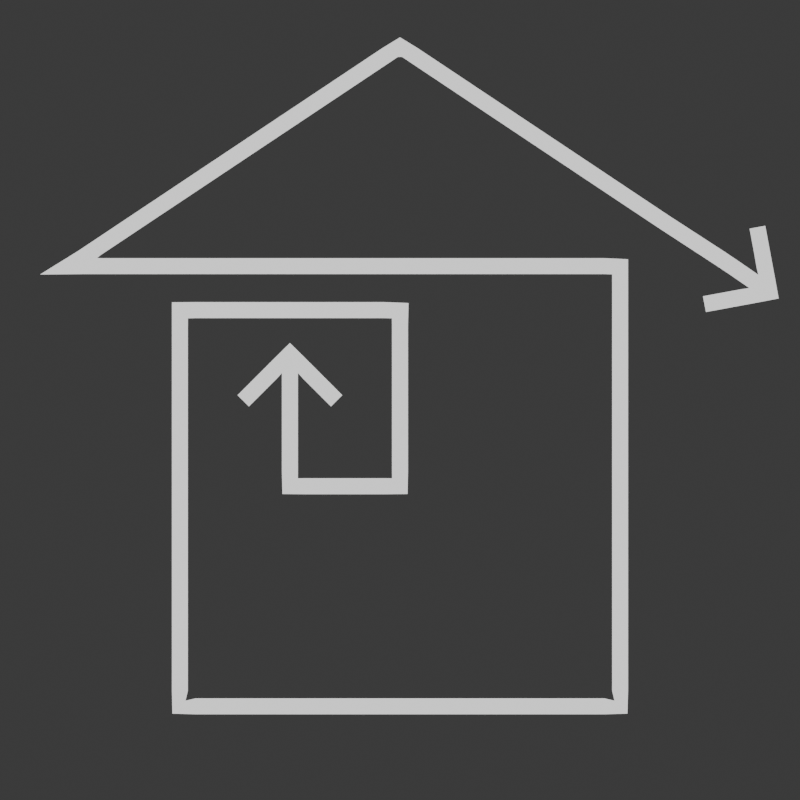 # Source: logo.blend  (saved by Blender 4.1.24; exported with 4.5.12 LTS)
import bpy
from mathutils import Matrix  # noqa: F401  (used for matrix-valued properties, if any)

bpy.ops.wm.read_factory_settings(use_empty=True)
scene = bpy.context.scene
scene.name = 'Scene'

# ---- collections
col_collection = bpy.data.collections.new('Collection'); scene.collection.children.link(col_collection)

# ---- materials (node trees are filled in below, after node groups)
mat_material_001 = bpy.data.materials.new('Material.001')
mat_material_001.use_transparent_shadow = False

# ---- material node trees
mat_material_001.use_nodes = True; mat_material_001.node_tree.nodes.clear()
_N = mat_material_001.node_tree.nodes; _L = mat_material_001.node_tree.links
n0 = _N.new('ShaderNodeBsdfPrincipled'); n0.name = 'Principled BSDF'; n0.location = (10, 300)
n0.inputs[0].default_value = (1.0, 1.0, 1.0, 1.0)
n1 = _N.new('ShaderNodeOutputMaterial'); n1.name = 'Material Output'; n1.location = (300, 300)
n2 = _N.new('ShaderNodeRGB'); n2.name = 'RGB'; n2.location = (-240, 217)
n2.outputs[0].default_value = (1.0, 1.0, 1.0, 1.0)
_L.new(n2.outputs[0], n1.inputs[0])
n1.is_active_output = True

# ---- world
world_world = bpy.data.worlds.new('World'); scene.world = world_world
world_world.use_nodes = True; world_world.node_tree.nodes.clear()
_N = world_world.node_tree.nodes; _L = world_world.node_tree.links
n0 = _N.new('ShaderNodeOutputWorld'); n0.name = 'World Output'; n0.location = (300, 300)
n1 = _N.new('ShaderNodeBackground'); n1.name = 'Background'; n1.location = (10, 300)
n1.inputs[0].default_value = (0.05088, 0.05088, 0.05088, 1.0)
_L.new(n1.outputs[0], n0.inputs[0])
n0.is_active_output = True
world_world.color = (0.05088, 0.05088, 0.05088)
world_world.use_sun_shadow = False
world_world.sun_shadow_jitter_overblur = 0.0

# ---- cameras
cam_camera = bpy.data.cameras.new('Camera')
cam_camera.type = 'ORTHO'
cam_camera.clip_end = 100.0
cam_camera.ortho_scale = 3.634

# ---- lights
light_light = bpy.data.lights.new('Light', 'POINT')
light_light.transmission_factor = 0.0
light_light.energy = 1000.0
light_light.shadow_soft_size = 0.4
light_light.shadow_maximum_resolution = 0.006
light_light.use_absolute_resolution = True

# ---- meshes
me_plane = bpy.data.meshes.new('Plane')
me_plane.from_pydata([(9.313e-09, 2.039, 0.03635), (-0.01008, 1.95, 0.03635), (0.01008, 1.95, 0.03635), (-1.635, 0.9616, 0.03635), (-1.465, 1.011, 0.03635), (0.9637, 0.9624, 0.03635), (1.036, 1.031, 0.03635), (0.9743, -0.9743, 0.03635), (1.033, -1.033, 0.03635), (-0.9743, -0.9743, 0.03635), (-1.034, -1.033, 0.03635), (-0.9633, 0.7627, 0.03635), (-1.036, 0.8356, 0.03635), (-0.03673, 0.7627, 0.03635), (0.03862, 0.832, 0.03635), (-0.036, 0.03606, 0.03635), (0.03423, -0.03544, 0.03635), (-0.464, 0.03606, 0.03635), (-0.5342, -0.03544, 0.03635), (-0.7378, 0.4136, 0.03635), (-0.6864, 0.3622, 0.03635), (-0.3136, 0.3622, 0.03635), (-0.2622, 0.4136, 0.03635), (-1.46, 1.07, 0.03635), (-1.4, 1.11, 0.03635), (-1.36, 1.05, 0.03635), (-1.34, 1.15, 0.03635), (-1.3, 1.09, 0.03635), (-1.28, 1.19, 0.03635), (-1.24, 1.13, 0.03635), (-1.22, 1.23, 0.03635), (-1.18, 1.17, 0.03635), (-1.16, 1.27, 0.03635), (-1.12, 1.21, 0.03635), (-1.1, 1.31, 0.03635), (-1.06, 1.25, 0.03635), (-1.04, 1.35, 0.03635), (-0.9998, 1.29, 0.03635), (-0.9802, 1.39, 0.03635), (-0.9398, 1.33, 0.03635), (-0.9202, 1.43, 0.03635), (-0.8798, 1.37, 0.03635), (-0.8602, 1.47, 0.03635), (-0.8198, 1.41, 0.03635), (-0.8002, 1.51, 0.03635), (-0.7598, 1.45, 0.03635), (-0.7402, 1.55, 0.03635), (-0.6998, 1.49, 0.03635), (-0.6802, 1.59, 0.03635), (-0.6398, 1.53, 0.03635), (-0.6202, 1.63, 0.03635), (-0.5798, 1.57, 0.03635), (-0.5602, 1.67, 0.03635), (-0.5198, 1.61, 0.03635), (-0.5002, 1.71, 0.03635), (-0.4598, 1.65, 0.03635), (-0.4402, 1.75, 0.03635), (-0.3998, 1.69, 0.03635), (-0.3802, 1.79, 0.03635), (-0.3398, 1.73, 0.03635), (-0.3202, 1.83, 0.03635), (-0.2798, 1.77, 0.03635), (-0.2602, 1.87, 0.03635), (-0.2198, 1.81, 0.03635), (-0.2002, 1.91, 0.03635), (-0.1598, 1.85, 0.03635), (-0.1402, 1.95, 0.03635), (-0.09983, 1.89, 0.03635), (-0.08017, 1.99, 0.03635), (-0.03983, 1.93, 0.03635), (0.9286, 0.9636, 0.03635), (0.9286, 1.036, 0.03635), (0.8571, 0.9636, 0.03635), (0.8571, 1.036, 0.03635), (0.7857, 0.9636, 0.03635), (0.7857, 1.036, 0.03635), (0.7143, 0.9636, 0.03635), (0.7143, 1.036, 0.03635), (0.6429, 0.9636, 0.03635), (0.6429, 1.036, 0.03635), (0.5714, 0.9636, 0.03635), (0.5714, 1.036, 0.03635), (0.5, 0.9636, 0.03635), (0.5, 1.036, 0.03635), (0.4286, 0.9636, 0.03635), (0.4286, 1.036, 0.03635), (0.3571, 0.9636, 0.03635), (0.3571, 1.036, 0.03635), (0.2857, 0.9636, 0.03635), (0.2857, 1.036, 0.03635), (0.2143, 0.9636, 0.03635), (0.2143, 1.036, 0.03635), (0.1429, 0.9636, 0.03635), (0.1429, 1.036, 0.03635), (0.07143, 0.9636, 0.03635), (0.07143, 1.036, 0.03635), (0.0, 0.9636, 0.03635), (0.0, 1.036, 0.03635), (-0.07143, 0.9636, 0.03635), (-0.07143, 1.036, 0.03635), (-0.1429, 0.9636, 0.03635), (-0.1429, 1.036, 0.03635), (-0.2143, 0.9636, 0.03635), (-0.2143, 1.036, 0.03635), (-0.2857, 0.9636, 0.03635), (-0.2857, 1.036, 0.03635), (-0.3571, 0.9636, 0.03635), (-0.3571, 1.036, 0.03635), (-0.4286, 0.9636, 0.03635), (-0.4286, 1.036, 0.03635), (-0.5, 0.9636, 0.03635), (-0.5, 1.036, 0.03635), (-0.5714, 0.9636, 0.03635), (-0.5714, 1.036, 0.03635), (-0.6429, 0.9636, 0.03635), (-0.6429, 1.036, 0.03635), (-0.7143, 0.9636, 0.03635), (-0.7143, 1.036, 0.03635), (-0.7857, 0.9636, 0.03635), (-0.7857, 1.036, 0.03635), (-0.8571, 0.9636, 0.03635), (-0.8571, 1.036, 0.03635), (-0.9286, 0.9636, 0.03635), (-0.9286, 1.036, 0.03635), (-1.0, 0.9636, 0.03635), (-1.0, 1.036, 0.03635), (-1.071, 0.9636, 0.03635), (-1.071, 1.036, 0.03635), (-1.143, 0.9636, 0.03635), (-1.143, 1.036, 0.03635), (-1.214, 0.9636, 0.03635), (-1.214, 1.036, 0.03635), (-1.286, 0.9636, 0.03635), (-1.286, 1.036, 0.03635), (-1.357, 0.9636, 0.03635), (-1.357, 1.036, 0.03635), (-1.429, 0.9636, 0.03635), (-1.376, 1.037, 0.03635), (0.03983, 1.93, 0.03635), (0.08017, 1.99, 0.03635), (0.09983, 1.89, 0.03635), (0.1402, 1.95, 0.03635), (0.1598, 1.85, 0.03635), (0.2002, 1.91, 0.03635), (0.2198, 1.81, 0.03635), (0.2602, 1.87, 0.03635), (0.2798, 1.77, 0.03635), (0.3202, 1.83, 0.03635), (0.3398, 1.73, 0.03635), (0.3802, 1.79, 0.03635), (0.3998, 1.69, 0.03635), (0.4402, 1.75, 0.03635), (0.4598, 1.65, 0.03635), (0.5002, 1.71, 0.03635), (0.5198, 1.61, 0.03635), (0.5602, 1.67, 0.03635), (0.5798, 1.57, 0.03635), (0.6202, 1.63, 0.03635), (0.6398, 1.53, 0.03635), (0.6802, 1.59, 0.03635), (0.6998, 1.49, 0.03635), (0.7402, 1.55, 0.03635), (0.7598, 1.45, 0.03635), (0.8002, 1.51, 0.03635), (0.8198, 1.41, 0.03635), (0.8602, 1.47, 0.03635), (0.8798, 1.37, 0.03635), (0.9202, 1.43, 0.03635), (0.9398, 1.33, 0.03635), (0.9802, 1.39, 0.03635), (0.9998, 1.29, 0.03635), (1.04, 1.35, 0.03635), (1.06, 1.25, 0.03635), (1.1, 1.31, 0.03635), (1.12, 1.21, 0.03635), (1.16, 1.27, 0.03635), (1.18, 1.17, 0.03635), (1.22, 1.23, 0.03635), (1.436, 1.003, 0.03635), (1.476, 1.064, 0.03635), (0.9636, -0.9286, 0.03635), (1.036, -0.9286, 0.03635), (0.9636, -0.8571, 0.03635), (1.036, -0.8571, 0.03635), (0.9636, -0.7857, 0.03635), (1.036, -0.7857, 0.03635), (0.9636, -0.7143, 0.03635), (1.036, -0.7143, 0.03635), (0.9636, -0.6429, 0.03635), (1.036, -0.6429, 0.03635), (0.9636, -0.5714, 0.03635), (1.036, -0.5714, 0.03635), (0.9636, -0.5, 0.03635), (1.036, -0.5, 0.03635), (0.9636, -0.4286, 0.03635), (1.036, -0.4286, 0.03635), (0.9636, -0.3571, 0.03635), (1.036, -0.3571, 0.03635), (0.9636, -0.2857, 0.03635), (1.036, -0.2857, 0.03635), (0.9636, -0.2143, 0.03635), (1.036, -0.2143, 0.03635), (0.9636, -0.1429, 0.03635), (1.036, -0.1429, 0.03635), (0.9636, -0.07143, 0.03635), (1.036, -0.07143, 0.03635), (0.9636, -2.745e-09, 0.03635), (1.036, 2.745e-09, 0.03635), (0.9636, 0.07143, 0.03635), (1.036, 0.07143, 0.03635), (0.9636, 0.1429, 0.03635), (1.036, 0.1429, 0.03635), (0.9636, 0.2143, 0.03635), (1.036, 0.2143, 0.03635), (0.9636, 0.2857, 0.03635), (1.036, 0.2857, 0.03635), (0.9636, 0.3571, 0.03635), (1.036, 0.3571, 0.03635), (0.9636, 0.4286, 0.03635), (1.036, 0.4286, 0.03635), (0.9636, 0.5, 0.03635), (1.036, 0.5, 0.03635), (0.9636, 0.5714, 0.03635), (1.036, 0.5714, 0.03635), (0.9636, 0.6429, 0.03635), (1.036, 0.6429, 0.03635), (0.9636, 0.7143, 0.03635), (1.036, 0.7143, 0.03635), (0.9636, 0.7857, 0.03635), (1.036, 0.7857, 0.03635), (0.9636, 0.8571, 0.03635), (1.036, 0.8571, 0.03635), (0.9636, 0.9286, 0.03635), (1.036, 0.9286, 0.03635), (-0.9286, -0.9636, 0.03635), (-0.9286, -1.036, 0.03635), (-0.8571, -0.9636, 0.03635), (-0.8571, -1.036, 0.03635), (-0.7857, -0.9636, 0.03635), (-0.7857, -1.036, 0.03635), (-0.7143, -0.9636, 0.03635), (-0.7143, -1.036, 0.03635), (-0.6429, -0.9636, 0.03635), (-0.6429, -1.036, 0.03635), (-0.5714, -0.9636, 0.03635), (-0.5714, -1.036, 0.03635), (-0.5, -0.9636, 0.03635), (-0.5, -1.036, 0.03635), (-0.4286, -0.9636, 0.03635), (-0.4286, -1.036, 0.03635), (-0.3571, -0.9636, 0.03635), (-0.3571, -1.036, 0.03635), (-0.2857, -0.9636, 0.03635), (-0.2857, -1.036, 0.03635), (-0.2143, -0.9636, 0.03635), (-0.2143, -1.036, 0.03635), (-0.1429, -0.9636, 0.03635), (-0.1429, -1.036, 0.03635), (-0.07143, -0.9636, 0.03635), (-0.07143, -1.036, 0.03635), (-5.489e-09, -0.9636, 0.03635), (5.489e-09, -1.036, 0.03635), (0.07143, -0.9636, 0.03635), (0.07143, -1.036, 0.03635), (0.1429, -0.9636, 0.03635), (0.1429, -1.036, 0.03635), (0.2143, -0.9636, 0.03635), (0.2143, -1.036, 0.03635), (0.2857, -0.9636, 0.03635), (0.2857, -1.036, 0.03635), (0.3571, -0.9636, 0.03635), (0.3571, -1.036, 0.03635), (0.4286, -0.9636, 0.03635), (0.4286, -1.036, 0.03635), (0.5, -0.9636, 0.03635), (0.5, -1.036, 0.03635), (0.5714, -0.9636, 0.03635), (0.5714, -1.036, 0.03635), (0.6429, -0.9636, 0.03635), (0.6429, -1.036, 0.03635), (0.7143, -0.9636, 0.03635), (0.7143, -1.036, 0.03635), (0.7857, -0.9636, 0.03635), (0.7857, -1.036, 0.03635), (0.8571, -0.9636, 0.03635), (0.8571, -1.036, 0.03635), (0.9286, -0.9636, 0.03635), (0.9286, -1.036, 0.03635), (-0.9636, 0.728, 0.03635), (-1.036, 0.728, 0.03635), (-0.9636, 0.656, 0.03635), (-1.036, 0.656, 0.03635), (-0.9636, 0.584, 0.03635), (-1.036, 0.584, 0.03635), (-0.9636, 0.512, 0.03635), (-1.036, 0.512, 0.03635), (-0.9636, 0.44, 0.03635), (-1.036, 0.44, 0.03635), (-0.9636, 0.368, 0.03635), (-1.036, 0.368, 0.03635), (-0.9636, 0.296, 0.03635), (-1.036, 0.296, 0.03635), (-0.9636, 0.224, 0.03635), (-1.036, 0.224, 0.03635), (-0.9636, 0.152, 0.03635), (-1.036, 0.152, 0.03635), (-0.9636, 0.08, 0.03635), (-1.036, 0.08, 0.03635), (-0.9636, 0.008, 0.03635), (-1.036, 0.008, 0.03635), (-0.9636, -0.064, 0.03635), (-1.036, -0.064, 0.03635), (-0.9636, -0.136, 0.03635), (-1.036, -0.136, 0.03635), (-0.9636, -0.208, 0.03635), (-1.036, -0.208, 0.03635), (-0.9636, -0.28, 0.03635), (-1.036, -0.28, 0.03635), (-0.9636, -0.352, 0.03635), (-1.036, -0.352, 0.03635), (-0.9636, -0.424, 0.03635), (-1.036, -0.424, 0.03635), (-0.9636, -0.496, 0.03635), (-1.036, -0.496, 0.03635), (-0.9636, -0.568, 0.03635), (-1.036, -0.568, 0.03635), (-0.9636, -0.64, 0.03635), (-1.036, -0.64, 0.03635), (-0.9636, -0.712, 0.03635), (-1.036, -0.712, 0.03635), (-0.9636, -0.784, 0.03635), (-1.036, -0.784, 0.03635), (-0.9636, -0.856, 0.03635), (-1.036, -0.856, 0.03635), (-0.9636, -0.928, 0.03635), (-1.036, -0.928, 0.03635), (-0.07143, 0.7636, 0.03635), (-0.07143, 0.8364, 0.03635), (-0.1429, 0.7636, 0.03635), (-0.1429, 0.8364, 0.03635), (-0.2143, 0.7636, 0.03635), (-0.2143, 0.8364, 0.03635), (-0.2857, 0.7636, 0.03635), (-0.2857, 0.8364, 0.03635), (-0.3571, 0.7636, 0.03635), (-0.3571, 0.8364, 0.03635), (-0.4286, 0.7636, 0.03635), (-0.4286, 0.8364, 0.03635), (-0.5, 0.7636, 0.03635), (-0.5, 0.8364, 0.03635), (-0.5714, 0.7636, 0.03635), (-0.5714, 0.8364, 0.03635), (-0.6429, 0.7636, 0.03635), (-0.6429, 0.8364, 0.03635), (-0.7143, 0.7636, 0.03635), (-0.7143, 0.8364, 0.03635), (-0.7857, 0.7636, 0.03635), (-0.7857, 0.8364, 0.03635), (-0.8571, 0.7636, 0.03635), (-0.8571, 0.8364, 0.03635), (-0.9286, 0.7636, 0.03635), (-0.9286, 0.8364, 0.03635), (-0.03635, 0.06667, 0.03635), (0.03635, 0.06667, 0.03635), (-0.03635, 0.1333, 0.03635), (0.03635, 0.1333, 0.03635), (-0.03635, 0.2, 0.03635), (0.03635, 0.2, 0.03635), (-0.03635, 0.2667, 0.03635), (0.03635, 0.2667, 0.03635), (-0.03635, 0.3333, 0.03635), (0.03635, 0.3333, 0.03635), (-0.03635, 0.4, 0.03635), (0.03635, 0.4, 0.03635), (-0.03635, 0.4667, 0.03635), (0.03635, 0.4667, 0.03635), (-0.03635, 0.5333, 0.03635), (0.03635, 0.5333, 0.03635), (-0.03635, 0.6, 0.03635), (0.03635, 0.6, 0.03635), (-0.03635, 0.6667, 0.03635), (0.03635, 0.6667, 0.03635), (-0.03635, 0.7333, 0.03635), (0.03635, 0.7333, 0.03635), (-0.4286, 0.03635, 0.03635), (-0.4286, -0.03635, 0.03635), (-0.3571, 0.03635, 0.03635), (-0.3571, -0.03635, 0.03635), (-0.2857, 0.03635, 0.03635), (-0.2857, -0.03635, 0.03635), (-0.2143, 0.03635, 0.03635), (-0.2143, -0.03635, 0.03635), (-0.1429, 0.03635, 0.03635), (-0.1429, -0.03635, 0.03635), (-0.07143, 0.03635, 0.03635), (-0.07143, -0.03635, 0.03635), (-0.5, 0.6507, 0.03635), (-0.6106, 0.5409, 0.03635), (-0.5591, 0.4894, 0.03635), (-0.653, 0.4984, 0.03635), (-0.6016, 0.447, 0.03635), (-0.6954, 0.456, 0.03635), (-0.644, 0.4046, 0.03635), (-0.4409, 0.4894, 0.03635), (-0.3894, 0.5409, 0.03635), (-0.3984, 0.447, 0.03635), (-0.347, 0.4984, 0.03635), (-0.356, 0.4046, 0.03635), (-0.3046, 0.456, 0.03635), (-0.4636, 0.06667, 0.03635), (-0.5364, 0.06667, 0.03635), (-0.4636, 0.1333, 0.03635), (-0.5364, 0.1333, 0.03635), (-0.4636, 0.2, 0.03635), (-0.5364, 0.2, 0.03635), (-0.4636, 0.2667, 0.03635), (-0.5364, 0.2667, 0.03635), (-0.4636, 0.3333, 0.03635), (-0.5364, 0.3333, 0.03635), (-0.4636, 0.4, 0.03635), (-0.5364, 0.4, 0.03635), (-0.4636, 0.4667, 0.03635), (-0.5364, 0.4667, 0.03635), (-0.5364, 0.5144, 0.03635), (-0.5681, 0.5833, 0.03635), (-0.4319, 0.5833, 0.03635), (-0.4636, 0.5144, 0.03635), (1.659, 1.183, 0.03635), (1.588, 1.17, 0.03635), (1.376, 0.8628, 0.03635), (1.39, 0.7913, 0.03635), (1.72, 0.8529, 0.03635), (1.692, 1.006, 0.03635), (1.62, 0.993, 0.03635), (1.681, 1.065, 0.03635), (1.61, 1.052, 0.03635), (1.67, 1.124, 0.03635), (1.599, 1.111, 0.03635), (1.553, 0.8955, 0.03635), (1.567, 0.824, 0.03635), (1.494, 0.8846, 0.03635), (1.508, 0.8131, 0.03635), (1.435, 0.8737, 0.03635), (1.449, 0.8022, 0.03635), (1.493, 0.965, 0.03635), (1.534, 1.025, 0.03635), (1.548, 0.9272, 0.03635), (1.589, 0.9871, 0.03635), (1.628, 0.9601, 0.03635), (1.703, 0.9472, 0.03635), (1.626, 0.8349, 0.03635), (1.587, 0.9002, 0.03635)], [], [(0, 1, 2), (396, 424, 423), (423, 426, 396), (426, 425, 396), (3, 4, 137, 23), (23, 137, 25, 24), (24, 25, 27, 26), (26, 27, 29, 28), (28, 29, 31, 30), (30, 31, 33, 32), (32, 33, 35, 34), (34, 35, 37, 36), (36, 37, 39, 38), (38, 39, 41, 40), (40, 41, 43, 42), (42, 43, 45, 44), (44, 45, 47, 46), (46, 47, 49, 48), (48, 49, 51, 50), (50, 51, 53, 52), (52, 53, 55, 54), (54, 55, 57, 56), (56, 57, 59, 58), (58, 59, 61, 60), (60, 61, 63, 62), (62, 63, 65, 64), (64, 65, 67, 66), (66, 67, 69, 68), (68, 69, 1, 0), (5, 6, 71, 70), (70, 71, 73, 72), (72, 73, 75, 74), (74, 75, 77, 76), (76, 77, 79, 78), (78, 79, 81, 80), (80, 81, 83, 82), (82, 83, 85, 84), (84, 85, 87, 86), (86, 87, 89, 88), (88, 89, 91, 90), (90, 91, 93, 92), (92, 93, 95, 94), (94, 95, 97, 96), (96, 97, 99, 98), (98, 99, 101, 100), (100, 101, 103, 102), (102, 103, 105, 104), (104, 105, 107, 106), (106, 107, 109, 108), (108, 109, 111, 110), (110, 111, 113, 112), (112, 113, 115, 114), (114, 115, 117, 116), (116, 117, 119, 118), (118, 119, 121, 120), (120, 121, 123, 122), (122, 123, 125, 124), (124, 125, 127, 126), (126, 127, 129, 128), (128, 129, 131, 130), (130, 131, 133, 132), (132, 133, 135, 134), (134, 135, 137, 136), (136, 137, 4, 3), (138, 139, 0, 2), (140, 141, 139, 138), (142, 143, 141, 140), (144, 145, 143, 142), (146, 147, 145, 144), (148, 149, 147, 146), (150, 151, 149, 148), (152, 153, 151, 150), (154, 155, 153, 152), (156, 157, 155, 154), (158, 159, 157, 156), (160, 161, 159, 158), (162, 163, 161, 160), (164, 165, 163, 162), (166, 167, 165, 164), (168, 169, 167, 166), (170, 171, 169, 168), (172, 173, 171, 170), (174, 175, 173, 172), (176, 177, 175, 174), (178, 179, 177, 176), (7, 8, 181, 180), (180, 181, 183, 182), (182, 183, 185, 184), (184, 185, 187, 186), (186, 187, 189, 188), (188, 189, 191, 190), (190, 191, 193, 192), (192, 193, 195, 194), (194, 195, 197, 196), (196, 197, 199, 198), (198, 199, 201, 200), (200, 201, 203, 202), (202, 203, 205, 204), (204, 205, 207, 206), (206, 207, 209, 208), (208, 209, 211, 210), (210, 211, 213, 212), (212, 213, 215, 214), (214, 215, 217, 216), (216, 217, 219, 218), (218, 219, 221, 220), (220, 221, 223, 222), (222, 223, 225, 224), (224, 225, 227, 226), (226, 227, 229, 228), (228, 229, 231, 230), (230, 231, 233, 232), (232, 233, 6, 5), (9, 10, 235, 234), (234, 235, 237, 236), (236, 237, 239, 238), (238, 239, 241, 240), (240, 241, 243, 242), (242, 243, 245, 244), (244, 245, 247, 246), (246, 247, 249, 248), (248, 249, 251, 250), (250, 251, 253, 252), (252, 253, 255, 254), (254, 255, 257, 256), (256, 257, 259, 258), (258, 259, 261, 260), (260, 261, 263, 262), (262, 263, 265, 264), (264, 265, 267, 266), (266, 267, 269, 268), (268, 269, 271, 270), (270, 271, 273, 272), (272, 273, 275, 274), (274, 275, 277, 276), (276, 277, 279, 278), (278, 279, 281, 280), (280, 281, 283, 282), (282, 283, 285, 284), (284, 285, 287, 286), (286, 287, 8, 7), (11, 12, 289, 288), (288, 289, 291, 290), (290, 291, 293, 292), (292, 293, 295, 294), (294, 295, 297, 296), (296, 297, 299, 298), (298, 299, 301, 300), (300, 301, 303, 302), (302, 303, 305, 304), (304, 305, 307, 306), (306, 307, 309, 308), (308, 309, 311, 310), (310, 311, 313, 312), (312, 313, 315, 314), (314, 315, 317, 316), (316, 317, 319, 318), (318, 319, 321, 320), (320, 321, 323, 322), (322, 323, 325, 324), (324, 325, 327, 326), (326, 327, 329, 328), (328, 329, 331, 330), (330, 331, 333, 332), (332, 333, 335, 334), (334, 335, 10, 9), (13, 14, 337, 336), (336, 337, 339, 338), (338, 339, 341, 340), (340, 341, 343, 342), (342, 343, 345, 344), (344, 345, 347, 346), (346, 347, 349, 348), (348, 349, 351, 350), (350, 351, 353, 352), (352, 353, 355, 354), (354, 355, 357, 356), (356, 357, 359, 358), (358, 359, 361, 360), (360, 361, 12, 11), (15, 16, 363, 362), (362, 363, 365, 364), (364, 365, 367, 366), (366, 367, 369, 368), (368, 369, 371, 370), (370, 371, 373, 372), (372, 373, 375, 374), (374, 375, 377, 376), (376, 377, 379, 378), (378, 379, 381, 380), (380, 381, 383, 382), (382, 383, 14, 13), (17, 18, 385, 384), (384, 385, 387, 386), (386, 387, 389, 388), (388, 389, 391, 390), (390, 391, 393, 392), (392, 393, 395, 394), (394, 395, 16, 15), (397, 398, 423, 424), (399, 400, 398, 397), (401, 402, 400, 399), (19, 20, 402, 401), (403, 404, 425, 426), (405, 406, 404, 403), (407, 408, 406, 405), (21, 22, 408, 407), (409, 410, 18, 17), (411, 412, 410, 409), (413, 414, 412, 411), (415, 416, 414, 413), (417, 418, 416, 415), (419, 420, 418, 417), (421, 422, 420, 419), (426, 423, 422, 421), (431, 449, 448), (448, 451, 431), (451, 450, 431), (432, 433, 448, 449), (434, 435, 433, 432), (436, 437, 435, 434), (427, 428, 437, 436), (438, 439, 450, 451), (440, 441, 439, 438), (442, 443, 441, 440), (429, 430, 443, 442), (444, 445, 179, 178), (446, 447, 445, 444), (451, 448, 447, 446)])
me_plane.materials.append(mat_material_001)
me_plane.update()
me_plane_001 = bpy.data.meshes.new('Plane.001')
me_plane_001.from_pydata([(-1.0, -1.0, 0.0), (1.0, -1.0, 0.0), (-1.0, 1.0, 0.0), (1.0, 1.0, 0.0)], [], [(0, 1, 3, 2)])
_uv = me_plane_001.uv_layers.new(name='UVMap')
_uv.uv.foreach_set('vector', [0.0, 0.0, 1.0, 0.0, 1.0, 1.0, 0.0, 1.0])
me_plane_001.update()

# ---- objects
ob_light = bpy.data.objects.new('Light', light_light)
ob_camera = bpy.data.objects.new('Camera', cam_camera)
ob_plane = bpy.data.objects.new('Plane', me_plane)
ob_plane_001 = bpy.data.objects.new('Plane.001', me_plane_001)

# ---- transforms, parenting, visibility, modifiers, constraints
ob_light.location = (4.076, 3.274, 5.904)
ob_light.rotation_euler = (0.6503, 0.05522, 1.866)
ob_light.lock_rotations_4d = False
ob_light.empty_display_type = 'ARROWS'
ob_light.color = (0.0, 0.0, 0.0, 0.0)
ob_light.lineart.crease_threshold = 0.0
ob_camera.location = (0.0, 0.3916, 5.885)
ob_camera.lock_rotations_4d = False
ob_camera.empty_display_type = 'ARROWS'
ob_camera.color = (0.0, 0.0, 0.0, 0.0)
ob_camera.display_type = 'WIRE'
ob_camera.lineart.crease_threshold = 0.0
ob_plane.location = (0.0, 0.0, 0.0)
ob_plane_001.location = (0.0, 0.0, -0.2068)
ob_plane_001.scale = (2.942, 2.942, 2.942)
ob_plane_001.hide_render = True
ob_plane_001.is_shadow_catcher = True

# ---- collection membership
col_collection.objects.link(ob_light)
col_collection.objects.link(ob_camera)
col_collection.objects.link(ob_plane)
col_collection.objects.link(ob_plane_001)

# ---- scene / render settings (as saved in the file)
scene.camera = ob_camera
scene.frame_start = 1; scene.frame_end = 250; scene.frame_set(1)
scene.render.engine = 'BLENDER_EEVEE_NEXT'
scene.render.resolution_x = 1080
scene.render.film_transparent = True
scene.cycles.sampling_pattern = 'TABULATED_SOBOL'
scene.eevee.ray_tracing_options.trace_max_roughness = 0.0
bpy.context.view_layer.update()
